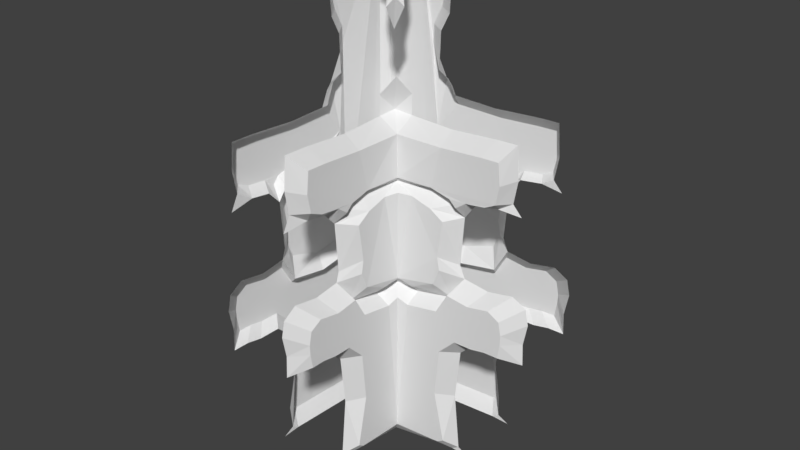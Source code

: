 # Source: CurvaBaixo.blend  (saved by Blender 2.78.0; exported with 4.5.12 LTS)
import bpy
from mathutils import Matrix  # noqa: F401  (used for matrix-valued properties, if any)

bpy.ops.wm.read_factory_settings(use_empty=True)
scene = bpy.context.scene
scene.name = 'Scene'

# ---- collections
col_collection_1 = bpy.data.collections.new('Collection 1'); scene.collection.children.link(col_collection_1)

# ---- world
world_world = bpy.data.worlds.new('World'); scene.world = world_world
world_world.color = (0.05088, 0.05088, 0.05088)
world_world.use_sun_shadow = False
world_world.sun_shadow_jitter_overblur = 0.0
world_world.cycles.sampling_method = 'MANUAL'

# ---- meshes
me_cube_004 = bpy.data.meshes.new('Cube.004')
me_cube_004.from_pydata([(1.683, -0.5438, 0.3906), (1.038, -0.5458, 0.3746), (1.606, -0.7681, 0.4674), (1.65, -0.7681, 0.5852), (1.074, -0.7681, 0.6203), (1.565, -0.7681, 0.4977), (1.422, -0.7681, 0.6059), (1.495, -0.7681, 0.4284), (1.083, -0.7681, 0.4017), (1.768, -0.5583, 0.6205), (1.831, -0.5438, 0.4783), (1.39, -0.5583, 0.6444), (1.891, -0.5438, 0.5943), (1.921, -0.5438, 0.4495), (1.885, -0.5438, 0.2596), (1.899, -0.5438, -0.0007183), (2.477, -0.5438, 0.2887), (1.799, -0.5438, 0.1381), (3.021, -0.5438, 0.2964), (2.089, -0.5438, -0.01399), (2.105, -0.5438, 0.2881), (2.749, -0.5438, 0.296), (3.073, -0.5438, 0.3979), (3.005, -0.5438, 0.3472), (3.019, -0.5438, 0.434), (2.691, -0.4691, 0.7844), (2.733, -0.4691, 0.7094), (2.665, -0.4691, 0.6557), (2.818, -0.4691, 0.6318), (2.088, -0.5438, 0.6318), (2.788, -0.5438, 0.4524), (2.354, -0.5438, 0.4408), (2.465, -0.5438, 0.6392), (0.8263, -0.4691, 0.8277), (0.7088, -0.5013, 1.009), (0.7518, -0.5013, 1.149), (0.7845, -0.5013, 1.096), (0.6864, -0.5013, 1.044), (1.577, -0.4763, 0.7763), (0.828, -0.4691, 0.7806), (2.363, -0.4711, 0.7834), (1.778, -0.5438, -0.01214), (1.743, -0.7353, 0.6403), (1.408, -0.7353, 0.652), (1.851, -0.7256, 0.6238), (2.559, -0.7256, 0.7541), (2.596, -0.7256, 0.704), (2.536, -0.7256, 0.661), (2.026, -0.7256, 0.6419), (2.359, -0.7256, 0.6479), (1.574, -0.7305, 0.7476), (2.269, -0.727, 0.7534), (1.569, -0.7808, 0.3646), (1.015, -0.7823, 0.3508), (1.773, -0.7808, 0.4151), (1.645, -0.7808, 0.2648), (1.754, -0.7808, 0.02831), (2.251, -0.7808, 0.3069), (1.572, -0.7808, 0.1476), (2.719, -0.7808, 0.3135), (1.929, -0.7808, 0.3058), (2.485, -0.7808, 0.3131), (2.763, -0.7808, 0.3709), (2.757, -0.7808, 0.3475), (2.717, -0.7808, 0.4018), (2.518, -0.7808, 0.4177), (2.146, -0.7808, 0.4077), (1.65, -0.7808, 0.0185), (0.2523, 0.5795, 0.3892), (1.683, 0.5722, 0.3906), (1.038, 0.5743, 0.3746), (1.606, 0.7965, 0.4674), (1.65, 0.7965, 0.5852), (-0.1957, 0.7666, 0.3696), (-0.4107, 0.7965, 0.4068), (0.3646, 0.754, 0.683), (0.9219, 0.7965, 0.6203), (0.2214, 0.7965, 0.4142), (1.565, 0.7965, 0.4977), (-0.4107, 0.6479, 0.3808), (1.422, 0.7965, 0.6059), (1.495, 0.7965, 0.4284), (0.9308, 0.7965, 0.4017), (1.768, 0.5867, 0.6205), (1.831, 0.5722, 0.4783), (1.39, 0.5867, 0.6444), (1.891, 0.5722, 0.5943), (1.921, 0.5722, 0.4495), (0.5791, 0.7965, 0.6251), (0.8936, 0.6992, 0.6344), (1.885, 0.5722, 0.2596), (1.899, 0.5722, -0.0007183), (2.477, 0.5722, 0.2887), (1.799, 0.5722, 0.1381), (3.021, 0.5722, 0.2964), (2.089, 0.5722, -0.01399), (2.105, 0.5722, 0.2881), (2.749, 0.5722, 0.296), (3.073, 0.5722, 0.3979), (3.005, 0.5722, 0.3472), (3.019, 0.5723, 0.434), (2.691, 0.5722, 0.7852), (2.733, 0.5722, 0.7094), (2.665, 0.5722, 0.6557), (2.818, 0.5722, 0.6318), (2.088, 0.5722, 0.6318), (2.788, 0.5722, 0.4524), (2.354, 0.5722, 0.4408), (2.465, 0.5722, 0.6392), (0.689, 0.5722, 0.8154), (0.5097, 0.5722, 0.8292), (0.7088, 0.5722, 1.009), (0.7518, 0.5722, 1.149), (0.7845, 0.5722, 1.096), (0.6864, 0.5722, 1.044), (1.577, 0.5795, 0.7771), (0.828, 0.5722, 0.7814), (2.363, 0.5743, 0.7843), (0.4601, 0.5722, -0.02356), (1.778, 0.5722, -0.01214), (0.5247, 0.5722, 1.173), (0.5035, 0.7762, 1.029), (0.536, 0.7762, 1.135), (0.5607, 0.7762, 1.095), (0.4866, 0.7762, 1.056), (1.743, 0.7637, 0.6403), (1.408, 0.7637, 0.652), (1.851, 0.754, 0.6238), (0.8133, 0.7637, 0.6548), (2.559, 0.754, 0.7541), (2.596, 0.754, 0.704), (2.536, 0.754, 0.661), (2.026, 0.754, 0.6419), (2.359, 0.754, 0.6479), (0.6381, 0.754, 0.7888), (0.4795, 0.8158, 0.7998), (1.574, 0.7589, 0.7476), (0.761, 0.754, 0.7511), (2.269, 0.7554, 0.7534), (0.3394, 0.7772, 0.3633), (1.569, 0.772, 0.3646), (1.015, 0.7734, 0.3508), (1.773, 0.772, 0.4151), (1.645, 0.772, 0.2648), (1.754, 0.772, 0.02831), (2.251, 0.772, 0.3069), (1.572, 0.772, 0.1476), (2.719, 0.772, 0.3135), (1.929, 0.772, 0.3058), (2.485, 0.772, 0.3131), (2.763, 0.772, 0.3709), (2.757, 0.772, 0.3475), (2.717, 0.772, 0.4018), (2.518, 0.772, 0.4177), (2.146, 0.772, 0.4077), (0.518, 0.772, 0.008686), (1.65, 0.772, 0.0185), (0.025, 0.5646, 1.173), (-0.007123, 0.7026, 1.151), (0.2148, 0.796, 0.8794), (0.2309, 0.7861, 0.9189), (0.3885, 0.7812, 0.9614), (0.5361, 0.5609, 0.8794), (0.5522, 0.551, 0.9189), (0.7098, 0.5461, 0.9614), (0.6868, -0.6617, 0.3892), (0.5689, -1.658, 0.3906), (0.571, -1.013, 0.3746), (0.7932, -1.581, 0.4674), (0.7932, -1.625, 0.5852), (0.7932, -1.049, 0.6203), (0.856, -0.8309, 0.4142), (0.7932, -1.54, 0.4977), (0.7932, -1.397, 0.6059), (0.7932, -1.47, 0.4284), (0.7932, -1.058, 0.4017), (0.5834, -1.743, 0.6205), (0.5689, -1.84, 0.4783), (0.5834, -1.365, 0.6444), (0.5689, -1.9, 0.5943), (0.5689, -1.896, 0.4542), (0.8952, -0.87, 0.6251), (0.7516, -0.7264, 0.6416), (0.5689, -1.86, 0.2596), (0.5689, -1.874, -0.0007183), (0.5689, -2.452, 0.2887), (0.5689, -1.774, 0.1381), (0.5689, -2.996, 0.2964), (0.5689, -2.064, -0.01399), (0.5689, -2.08, 0.2881), (0.5689, -2.724, 0.296), (0.5689, -3.048, 0.3979), (0.5689, -2.979, 0.3472), (0.569, -2.994, 0.434), (0.4942, -2.742, 0.7844), (0.4942, -2.784, 0.7094), (0.4942, -2.716, 0.6557), (0.4942, -2.845, 0.6204), (0.5689, -2.104, 0.625), (0.5689, -2.763, 0.4556), (0.5689, -2.329, 0.4456), (0.5689, -2.44, 0.6315), (0.4942, -0.8012, 0.8277), (0.5264, -0.6837, 1.009), (0.5264, -0.7267, 1.149), (0.5264, -0.7594, 1.096), (0.5264, -0.6613, 1.044), (0.5014, -1.552, 0.7763), (0.4942, -0.8029, 0.7806), (0.4963, -2.338, 0.7834), (0.6528, -0.6277, -0.02356), (0.5689, -1.752, -0.01214), (0.5468, -0.5217, 1.173), (0.6264, -0.6012, 1.029), (0.6141, -0.5889, 1.135), (0.655, -0.6298, 1.095), (0.5894, -0.5642, 1.056), (0.7605, -1.718, 0.6403), (0.7605, -1.383, 0.652), (0.7508, -1.826, 0.6238), (0.8373, -0.8122, 0.6548), (0.7508, -2.569, 0.7541), (0.7508, -2.606, 0.704), (0.7508, -2.546, 0.661), (0.7508, -2.0, 0.6419), (0.7508, -2.334, 0.6479), (0.5733, -0.5482, 0.7888), (0.7556, -1.549, 0.7476), (0.8093, -0.7842, 0.7511), (0.7521, -2.244, 0.7534), (0.8479, -0.8228, 0.3633), (0.806, -1.544, 0.3646), (0.8075, -0.9897, 0.3508), (0.806, -1.748, 0.4151), (0.806, -1.62, 0.2648), (0.806, -1.729, 0.02831), (0.806, -2.226, 0.3069), (0.806, -1.546, 0.1476), (0.806, -2.693, 0.3135), (0.806, -1.904, 0.3058), (0.806, -2.46, 0.3131), (0.806, -2.738, 0.3709), (0.806, -2.732, 0.3475), (0.806, -2.692, 0.4018), (0.806, -2.493, 0.4177), (0.806, -2.121, 0.4077), (0.8003, -0.7751, 0.008686), (0.806, -1.625, 0.0185), (-0.5543, -0.2271, 0.3892), (-0.5471, -1.658, 0.3906), (-0.5491, -1.013, 0.3746), (-0.7714, -1.581, 0.4674), (-0.7714, -1.625, 0.5852), (-0.7414, 0.2209, 0.3696), (-0.7714, 0.4358, 0.4068), (-0.7289, -0.3395, 0.683), (-0.7714, -0.8967, 0.6203), (-0.7714, -0.1962, 0.4142), (-0.7714, -1.54, 0.4977), (-0.6227, 0.4358, 0.3808), (-0.7714, -1.397, 0.6059), (-0.7714, -1.47, 0.4284), (-0.7533, 0.6546, 0.422), (-0.7714, -0.9057, 0.4017), (-0.5616, -1.743, 0.6205), (-0.5471, -1.84, 0.4783), (-0.5616, -1.365, 0.6444), (-0.5471, -1.9, 0.5943), (-0.5471, -1.896, 0.4542), (-0.7714, -0.5539, 0.6251), (-0.674, -0.8685, 0.6344), (-0.5471, -1.86, 0.2596), (-0.5471, -1.874, -0.0007183), (-0.5471, -2.452, 0.2887), (-0.5471, -1.774, 0.1381), (-0.5471, -2.996, 0.2964), (-0.5471, -2.064, -0.01399), (-0.5471, -2.08, 0.2881), (-0.5471, -2.724, 0.296), (-0.5471, -3.048, 0.3979), (-0.5471, -2.979, 0.3472), (-0.5471, -2.994, 0.434), (-0.5471, -2.742, 0.772), (-0.5471, -2.784, 0.7094), (-0.5471, -2.716, 0.6557), (-0.5471, -2.845, 0.6204), (-0.5471, -2.104, 0.625), (-0.5471, -2.763, 0.4556), (-0.5471, -2.329, 0.4456), (-0.5471, -2.44, 0.6315), (-0.5471, -0.6639, 0.8154), (-0.5471, -0.4846, 0.8292), (-0.5471, -0.6837, 1.009), (-0.5471, -0.7267, 1.149), (-0.5471, -0.7594, 1.096), (-0.5471, -0.6613, 1.044), (-0.5543, -1.552, 0.7639), (-0.5471, -0.8029, 0.7682), (-0.5491, -2.338, 0.7711), (-0.5471, -0.4349, -0.02356), (-0.5471, -1.752, -0.01214), (-0.5471, -0.4995, 1.173), (-0.6615, 0.6867, -0.01537), (-0.6119, 0.6555, 0.3888), (-0.7511, -0.4784, 1.029), (-0.7511, -0.5108, 1.135), (-0.7511, -0.5356, 1.095), (-0.7511, -0.4614, 1.056), (-0.7386, -1.718, 0.6403), (-0.7386, -1.383, 0.652), (-0.7289, -1.826, 0.6238), (-0.7386, -0.7882, 0.6548), (-0.7289, -2.569, 0.7541), (-0.7289, -2.606, 0.704), (-0.7289, -2.546, 0.661), (-0.7289, -2.0, 0.6419), (-0.7289, -2.334, 0.6479), (-0.7289, -0.6129, 0.7888), (-0.7907, -0.4543, 0.7998), (-0.7337, -1.549, 0.7476), (-0.7289, -0.7358, 0.7511), (-0.7303, -2.244, 0.7534), (-0.597, 0.7761, 0.01659), (-0.752, -0.3143, 0.3633), (-0.7468, -1.544, 0.3646), (-0.7483, -0.9897, 0.3508), (-0.7468, -1.748, 0.4151), (-0.7468, -1.62, 0.2648), (-0.7468, -1.729, 0.02831), (-0.7468, -2.226, 0.3069), (-0.7468, -1.546, 0.1476), (-0.7468, -2.693, 0.3135), (-0.7468, -1.904, 0.3058), (-0.7468, -2.46, 0.3131), (-0.7468, -2.738, 0.3709), (-0.7468, -2.732, 0.3475), (-0.7468, -2.692, 0.4018), (-0.7468, -2.493, 0.4177), (-0.7468, -2.121, 0.4077), (-0.7468, -0.4928, 0.008686), (-0.7468, -1.625, 0.0185), (-0.5395, 0.000152, 1.173), (-0.6774, 0.03227, 1.151), (0.7088, -0.6837, 0.8692), (0.4884, -0.4633, 0.9547), (-0.531, 0.5561, 1.173), (-0.7709, -0.1897, 0.8794), (-0.761, -0.2058, 0.9189), (-0.756, -0.3634, 0.9614), (-0.5358, -0.5109, 0.8794), (-0.5259, -0.527, 0.9189), (-0.5209, -0.6847, 0.9614), (-0.6365, 0.7784, 0.422), (-0.5255, 0.6675, 1.146), (-0.6423, 0.5437, 1.146), (-0.7309, 0.6088, 0.3593), (-0.751, 0.6289, 0.01659), (-0.5769, 0.756, 0.3593), (-0.6615, 0.6867, -0.01537)], [], [(11, 4, 6, 9), (10, 12, 3, 5), (13, 10, 5, 2), (12, 9, 6, 3), (1, 8, 171, 165), (182, 181, 4, 11), (0, 13, 2, 7), (0, 7, 8, 1), (15, 41, 19), (28, 27, 32), (36, 35, 214, 215), (212, 214, 35), (37, 36, 215, 216), (34, 37, 216, 213), (25, 45, 46, 26), (33, 226, 228, 39), (26, 46, 47, 27), (38, 50, 51, 40), (9, 12, 44, 42), (32, 49, 48, 29), (40, 51, 45, 25), (11, 9, 42, 43), (182, 11, 43, 220), (32, 27, 47, 49), (39, 228, 50, 38), (12, 29, 48, 44), (21, 18, 59, 61), (14, 20, 60, 55), (16, 21, 61, 57), (23, 22, 62, 63), (0, 1, 53, 52), (24, 64, 62, 22), (41, 15, 56, 67), (1, 165, 230, 53), (18, 23, 63, 59), (210, 41, 67, 246), (31, 13, 54, 66), (13, 0, 52, 54), (17, 58, 56, 15), (20, 16, 57, 60), (24, 30, 65, 64), (14, 55, 58, 17), (30, 31, 66, 65), (85, 83, 80, 76), (84, 78, 72, 86), (87, 71, 78, 84), (86, 72, 80, 83), (70, 68, 77, 82), (89, 85, 76, 88), (69, 81, 71, 87), (69, 70, 82, 81), (91, 95, 119), (104, 108, 103), (113, 123, 122, 112), (114, 124, 123, 113), (111, 121, 124, 114), (101, 102, 130, 129), (109, 116, 137, 134), (109, 134, 135, 110), (102, 103, 131, 130), (115, 117, 138, 136), (83, 125, 127, 86), (108, 105, 132, 133), (117, 101, 129, 138), (85, 126, 125, 83), (89, 128, 126, 85), (108, 133, 131, 103), (116, 115, 136, 137), (86, 127, 132, 105), (97, 149, 147, 94), (90, 143, 148, 96), (92, 145, 149, 97), (99, 151, 150, 98), (69, 140, 141, 70), (100, 98, 150, 152), (119, 156, 144, 91), (70, 141, 139, 68), (94, 147, 151, 99), (79, 68, 139, 73), (118, 155, 156, 119), (107, 154, 142, 87), (87, 142, 140, 69), (93, 91, 144, 146), (345, 353, 354), (96, 148, 145, 92), (100, 152, 153, 106), (74, 77, 68, 79), (90, 93, 146, 143), (106, 153, 154, 107), (120, 212, 35, 112), (42, 44, 48, 49, 47, 46, 45, 51, 50, 228, 220, 43), (33, 343, 226), (5, 3, 6, 4, 181, 171, 8, 7, 2), (52, 53, 230, 246, 67, 56, 58, 55, 60, 57, 61, 59, 63, 62, 64, 65, 66, 54), (213, 344, 34), (322, 155, 118, 302), (157, 120, 122, 158), (112, 122, 120), (161, 121, 111, 164), (159, 160, 163, 162), (160, 161, 164, 163), (135, 159, 162, 110), (128, 89, 75), (89, 88, 75), (178, 176, 173, 170), (177, 172, 169, 179), (180, 168, 172, 177), (179, 169, 173, 176), (167, 165, 171, 175), (182, 178, 170, 181), (166, 174, 168, 180), (166, 167, 175, 174), (184, 188, 211), (197, 201, 196), (205, 215, 214, 204), (212, 204, 214), (206, 216, 215, 205), (203, 213, 216, 206), (194, 195, 222, 221), (202, 208, 228, 226), (195, 196, 223, 222), (207, 209, 229, 227), (176, 217, 219, 179), (201, 198, 224, 225), (209, 194, 221, 229), (178, 218, 217, 176), (182, 220, 218, 178), (201, 225, 223, 196), (208, 207, 227, 228), (179, 219, 224, 198), (190, 240, 238, 187), (183, 234, 239, 189), (185, 236, 240, 190), (192, 242, 241, 191), (166, 231, 232, 167), (193, 191, 241, 243), (211, 247, 235, 184), (167, 232, 230, 165), (187, 238, 242, 192), (210, 246, 247, 211), (200, 245, 233, 180), (180, 233, 231, 166), (186, 184, 235, 237), (189, 239, 236, 185), (193, 243, 244, 199), (183, 186, 237, 234), (199, 244, 245, 200), (266, 256, 260, 264), (265, 267, 252, 258), (268, 265, 258, 251), (267, 264, 260, 252), (250, 263, 257, 248), (270, 269, 256, 266), (249, 268, 251, 261), (249, 261, 263, 250), (272, 300, 276), (285, 284, 289), (294, 293, 305, 306), (295, 294, 306, 307), (292, 295, 307, 304), (282, 312, 313, 283), (290, 317, 320, 297), (290, 291, 318, 317), (283, 313, 314, 284), (296, 319, 321, 298), (264, 267, 310, 308), (289, 316, 315, 286), (298, 321, 312, 282), (266, 264, 308, 309), (270, 266, 309, 311), (289, 284, 314, 316), (297, 320, 319, 296), (267, 286, 315, 310), (278, 275, 331, 333), (271, 277, 332, 327), (273, 278, 333, 329), (280, 279, 334, 335), (249, 250, 325, 324), (281, 336, 334, 279), (300, 272, 328, 340), (250, 248, 323, 325), (275, 280, 335, 331), (259, 253, 323, 248), (299, 300, 340, 339), (288, 268, 326, 338), (268, 249, 324, 326), (274, 330, 328, 272), (354, 353, 352, 262), (277, 273, 329, 332), (281, 287, 337, 336), (254, 259, 248, 257), (271, 327, 330, 274), (287, 288, 338, 337), (301, 293, 204, 212), (217, 218, 220, 228, 227, 229, 221, 222, 223, 225, 224, 219), (202, 226, 343), (172, 168, 174, 175, 171, 181, 170, 173, 169), (231, 233, 245, 244, 243, 241, 242, 238, 240, 236, 239, 234, 237, 235, 247, 246, 230, 232), (213, 203, 344), (345, 341, 301, 212, 120, 157), (322, 302, 358, 356), (356, 358, 299, 339), (341, 342, 305, 301), (293, 301, 305), (348, 351, 292, 304), (346, 349, 350, 347), (347, 350, 351, 348), (318, 291, 349, 346), (311, 255, 270), (270, 255, 269), (352, 303, 262), (354, 342, 341, 345), (157, 158, 353, 345), (254, 262, 303, 259), (352, 74, 79, 303), (262, 254, 257, 263, 261, 251, 258, 252, 260, 256, 269, 255, 311, 309, 308, 310, 315, 316, 314, 313, 312, 321, 319, 320, 317, 318, 346, 347, 348, 304, 307, 306, 305, 342, 354), (78, 71, 81, 82, 77, 74, 352, 353, 158, 122, 123, 124, 121, 161, 160, 159, 135, 134, 137, 136, 138, 129, 130, 131, 133, 132, 127, 125, 126, 128, 75, 88, 76, 80, 72), (322, 356, 355, 357), (355, 303, 357), (259, 303, 355), (253, 259, 355), (303, 79, 357), (73, 357, 79), (324, 325, 323, 253, 355, 356, 339, 340, 328, 330, 327, 332, 329, 333, 331, 335, 334, 336, 337, 338, 326), (357, 73, 139, 141, 140, 142, 154, 153, 152, 150, 151, 147, 149, 145, 148, 143, 146, 144, 156, 155, 322)])
_uv = me_cube_004.uv_layers.new(name='UVMap')
_uv.uv.foreach_set('vector', [0.846, 0.4286, 0.8181, 0.4136, 0.8489, 0.4047, 0.8796, 0.4138, 0.8852, 0.3255, 0.8905, 0.3975, 0.8691, 0.3919, 0.8616, 0.3375, 0.8932, 0.3076, 0.8852, 0.3255, 0.8616, 0.3375, 0.8653, 0.3187, 0.8905, 0.3975, 0.8796, 0.4138, 0.8489, 0.4047, 0.8691, 0.3919, 0.8149, 0.2611, 0.8189, 0.2779, 0.7987, 0.2857, 0.7837, 0.2701, 0.7894, 0.4269, 0.8022, 0.4166, 0.8181, 0.4136, 0.846, 0.4286, 0.8721, 0.2711, 0.8932, 0.3076, 0.8653, 0.3187, 0.8554, 0.2945, 0.8721, 0.2711, 0.8554, 0.2945, 0.8189, 0.2779, 0.8149, 0.2611, 0.8912, 0.02806, 0.8805, 0.02097, 0.908, 0.01982, 0.9727, 0.4208, 0.9592, 0.4356, 0.9414, 0.4254, 0.3998, 0.9427, 0.3974, 0.97, 0.3871, 0.9629, 0.3902, 0.9422, 0.3821, 0.9824, 0.3871, 0.9629, 0.3974, 0.97, 0.3925, 0.9153, 0.3998, 0.9427, 0.3902, 0.9422, 0.3853, 0.9216, 0.3942, 0.8971, 0.3925, 0.9153, 0.3853, 0.9216, 0.388, 0.9078, 0.9615, 0.5155, 0.9498, 0.4968, 0.9531, 0.4657, 0.9652, 0.469, 0.7961, 0.5425, 0.7736, 0.5183, 0.7946, 0.4949, 0.7962, 0.5132, 0.9652, 0.469, 0.9531, 0.4657, 0.9477, 0.439, 0.9592, 0.4356, 0.8627, 0.5105, 0.8624, 0.4927, 0.924, 0.4963, 0.9324, 0.515, 0.8796, 0.4138, 0.8905, 0.3975, 0.887, 0.4158, 0.8774, 0.4261, 0.9414, 0.4254, 0.932, 0.4308, 0.9025, 0.4271, 0.908, 0.4208, 0.9324, 0.515, 0.924, 0.4963, 0.9498, 0.4968, 0.9615, 0.5155, 0.846, 0.4286, 0.8796, 0.4138, 0.8774, 0.4261, 0.8477, 0.4333, 0.7894, 0.4269, 0.846, 0.4286, 0.8477, 0.4333, 0.797, 0.4351, 0.9414, 0.4254, 0.9592, 0.4356, 0.9477, 0.439, 0.932, 0.4308, 0.7962, 0.5132, 0.7946, 0.4949, 0.8624, 0.4927, 0.8627, 0.5105, 0.8905, 0.3975, 0.908, 0.4208, 0.9025, 0.4271, 0.887, 0.4158, 0.9666, 0.2123, 0.9908, 0.2125, 0.9639, 0.2232, 0.9432, 0.2229, 0.89, 0.1897, 0.9095, 0.2074, 0.8939, 0.2184, 0.8687, 0.1929, 0.9425, 0.2078, 0.9666, 0.2123, 0.9432, 0.2229, 0.9224, 0.2191, 0.9893, 0.2441, 0.9954, 0.2756, 0.9679, 0.2588, 0.9673, 0.2443, 0.8721, 0.2711, 0.8149, 0.2611, 0.8128, 0.2463, 0.8619, 0.2549, 0.9906, 0.298, 0.9638, 0.278, 0.9679, 0.2588, 0.9954, 0.2756, 0.8805, 0.02097, 0.8912, 0.02806, 0.8784, 0.04609, 0.8691, 0.04, 0.8149, 0.2611, 0.7837, 0.2701, 0.798, 0.2541, 0.8128, 0.2463, 0.9908, 0.2125, 0.9893, 0.2441, 0.9673, 0.2443, 0.9639, 0.2232, 0.7807, 0.01388, 0.8805, 0.02097, 0.8691, 0.04, 0.7938, 0.0339, 0.9316, 0.3022, 0.8932, 0.3076, 0.8801, 0.2863, 0.9131, 0.2816, 0.8932, 0.3076, 0.8721, 0.2711, 0.8619, 0.2549, 0.8801, 0.2863, 0.8824, 0.1142, 0.8622, 0.1201, 0.8784, 0.04609, 0.8912, 0.02806, 0.9095, 0.2074, 0.9425, 0.2078, 0.9224, 0.2191, 0.8939, 0.2184, 0.9906, 0.298, 0.9701, 0.3094, 0.9461, 0.2879, 0.9638, 0.278, 0.89, 0.1897, 0.8687, 0.1929, 0.8622, 0.1201, 0.8824, 0.1142, 0.9701, 0.3094, 0.9316, 0.3022, 0.9131, 0.2816, 0.9461, 0.2879, 0.4448, 0.7072, 0.473, 0.6948, 0.4473, 0.6871, 0.41, 0.6946, 0.4777, 0.6207, 0.4579, 0.6308, 0.4642, 0.6764, 0.4822, 0.6811, 0.4844, 0.6057, 0.461, 0.615, 0.4579, 0.6308, 0.4777, 0.6207, 0.4822, 0.6811, 0.4642, 0.6764, 0.4473, 0.6871, 0.473, 0.6948, 0.4187, 0.5666, 0.3602, 0.5742, 0.3579, 0.5873, 0.4107, 0.5808, 0.4079, 0.702, 0.4448, 0.7072, 0.41, 0.6946, 0.3845, 0.6972, 0.4667, 0.575, 0.4527, 0.5947, 0.461, 0.615, 0.4844, 0.6057, 0.4667, 0.575, 0.4187, 0.5666, 0.4107, 0.5808, 0.4527, 0.5947, 0.4828, 0.3711, 0.4969, 0.3642, 0.4737, 0.3652, 0.5511, 0.7006, 0.5249, 0.7045, 0.5397, 0.7131, 0.3998, 0.9427, 0.3832, 0.9422, 0.3813, 0.9629, 0.3974, 0.97, 0.3925, 0.9153, 0.3776, 0.9216, 0.3832, 0.9422, 0.3998, 0.9427, 0.3942, 0.8971, 0.3789, 0.9078, 0.3776, 0.9216, 0.3925, 0.9153, 0.5417, 0.7806, 0.5448, 0.7411, 0.5346, 0.7383, 0.5319, 0.7644, 0.3927, 0.7963, 0.403, 0.7786, 0.3981, 0.7628, 0.3889, 0.7825, 0.3927, 0.7963, 0.3889, 0.7825, 0.3771, 0.7882, 0.3794, 0.8035, 0.5448, 0.7411, 0.5397, 0.7131, 0.5301, 0.7159, 0.5346, 0.7383, 0.4588, 0.7763, 0.5173, 0.7801, 0.5103, 0.764, 0.4586, 0.761, 0.473, 0.6948, 0.4711, 0.7051, 0.4792, 0.6965, 0.4822, 0.6811, 0.5249, 0.7045, 0.4968, 0.7006, 0.4922, 0.7059, 0.517, 0.709, 0.5173, 0.7801, 0.5417, 0.7806, 0.5319, 0.7644, 0.5103, 0.764, 0.4448, 0.7072, 0.4462, 0.7112, 0.4711, 0.7051, 0.473, 0.6948, 0.4079, 0.702, 0.402, 0.7126, 0.4462, 0.7112, 0.4448, 0.7072, 0.5249, 0.7045, 0.517, 0.709, 0.5301, 0.7159, 0.5397, 0.7131, 0.403, 0.7786, 0.4588, 0.7763, 0.4586, 0.761, 0.3981, 0.7628, 0.4822, 0.6811, 0.4792, 0.6965, 0.4922, 0.7059, 0.4968, 0.7006, 0.546, 0.5257, 0.5263, 0.5346, 0.5437, 0.5348, 0.5663, 0.5259, 0.4817, 0.5068, 0.4638, 0.5094, 0.485, 0.5308, 0.4981, 0.5216, 0.5258, 0.5219, 0.5089, 0.5314, 0.5263, 0.5346, 0.546, 0.5257, 0.565, 0.5524, 0.5466, 0.5526, 0.5471, 0.5647, 0.5701, 0.5788, 0.4667, 0.575, 0.4582, 0.5615, 0.417, 0.5542, 0.4187, 0.5666, 0.5661, 0.5976, 0.5701, 0.5788, 0.5471, 0.5647, 0.5436, 0.5808, 0.4737, 0.3652, 0.4642, 0.3811, 0.472, 0.3863, 0.4828, 0.3711, 0.4187, 0.5666, 0.417, 0.5542, 0.3667, 0.5608, 0.3602, 0.5742, 0.5663, 0.5259, 0.5437, 0.5348, 0.5466, 0.5526, 0.565, 0.5524, 0.3109, 0.5699, 0.3602, 0.5742, 0.3667, 0.5608, 0.3269, 0.564, 0.3757, 0.3592, 0.38, 0.376, 0.4642, 0.3811, 0.4737, 0.3652, 0.5166, 0.6011, 0.5011, 0.5839, 0.4734, 0.5878, 0.4844, 0.6057, 0.4844, 0.6057, 0.4734, 0.5878, 0.4582, 0.5615, 0.4667, 0.575, 0.4753, 0.4434, 0.4828, 0.3711, 0.472, 0.3863, 0.4584, 0.4484, 0.2898, 0.9811, 0.3023, 0.9687, 0.2852, 0.9674, 0.4981, 0.5216, 0.485, 0.5308, 0.5089, 0.5314, 0.5258, 0.5219, 0.5661, 0.5976, 0.5436, 0.5808, 0.5288, 0.5891, 0.5489, 0.6072, 0.3109, 0.5834, 0.3579, 0.5873, 0.3602, 0.5742, 0.3109, 0.5699, 0.4817, 0.5068, 0.4753, 0.4434, 0.4584, 0.4484, 0.4638, 0.5094, 0.5489, 0.6072, 0.5288, 0.5891, 0.5011, 0.5839, 0.5166, 0.6011, 0.3805, 0.9824, 0.3821, 0.9824, 0.3974, 0.97, 0.3974, 0.97, 0.8774, 0.4261, 0.887, 0.4158, 0.9025, 0.4271, 0.932, 0.4308, 0.9477, 0.439, 0.9531, 0.4657, 0.9498, 0.4968, 0.924, 0.4963, 0.8624, 0.4927, 0.7946, 0.4949, 0.797, 0.4351, 0.8477, 0.4333, 0.7961, 0.5425, 0.7857, 0.5682, 0.7736, 0.5183, 0.8616, 0.3375, 0.8691, 0.3919, 0.8489, 0.4047, 0.8181, 0.4136, 0.8022, 0.4166, 0.7987, 0.2857, 0.8189, 0.2779, 0.8554, 0.2945, 0.8653, 0.3187, 0.8619, 0.2549, 0.8128, 0.2463, 0.798, 0.2541, 0.7938, 0.0339, 0.8691, 0.04, 0.8784, 0.04609, 0.8622, 0.1201, 0.8687, 0.1929, 0.8939, 0.2184, 0.9224, 0.2191, 0.9432, 0.2229, 0.9639, 0.2232, 0.9673, 0.2443, 0.9679, 0.2588, 0.9638, 0.278, 0.9461, 0.2879, 0.9131, 0.2816, 0.8801, 0.2863, 0.388, 0.9078, 0.3778, 0.8689, 0.3942, 0.8971, 0.297, 0.3802, 0.38, 0.376, 0.3757, 0.3592, 0.2898, 0.3646, 0.3433, 0.9824, 0.3805, 0.9824, 0.3813, 0.9629, 0.3409, 0.9711, 0.3974, 0.97, 0.3813, 0.9629, 0.3805, 0.9824, 0.3703, 0.8724, 0.3789, 0.9078, 0.3942, 0.8971, 0.3942, 0.8724, 0.3574, 0.8297, 0.3586, 0.8502, 0.3825, 0.8502, 0.3813, 0.8297, 0.3586, 0.8502, 0.3703, 0.8724, 0.3942, 0.8724, 0.3825, 0.8502, 0.3771, 0.7882, 0.3574, 0.8297, 0.3813, 0.8297, 0.3794, 0.8035, 0.402, 0.7126, 0.4079, 0.702, 0.3686, 0.7273, 0.4079, 0.702, 0.3845, 0.6972, 0.3686, 0.7273, 0.7004, 0.4279, 0.6673, 0.4133, 0.6976, 0.4043, 0.728, 0.4132, 0.6588, 0.3262, 0.685, 0.3381, 0.6776, 0.3917, 0.6536, 0.3973, 0.6539, 0.3114, 0.6814, 0.3195, 0.685, 0.3381, 0.6588, 0.3262, 0.6536, 0.3973, 0.6776, 0.3917, 0.6976, 0.4043, 0.6673, 0.4133, 0.7311, 0.2626, 0.7619, 0.2716, 0.7471, 0.2869, 0.7272, 0.2793, 0.7562, 0.4262, 0.7004, 0.4279, 0.728, 0.4132, 0.7437, 0.4161, 0.6747, 0.2725, 0.6912, 0.2957, 0.6814, 0.3195, 0.6539, 0.3114, 0.6747, 0.2725, 0.7311, 0.2626, 0.7272, 0.2793, 0.6912, 0.2957, 0.6558, 0.03274, 0.6392, 0.02461, 0.6665, 0.02575, 0.5708, 0.4132, 0.6063, 0.42, 0.5821, 0.4349, 0.1806, 0.9404, 0.1901, 0.94, 0.1932, 0.9605, 0.183, 0.9675, 0.1981, 0.9798, 0.183, 0.9675, 0.1932, 0.9605, 0.1878, 0.9133, 0.195, 0.9195, 0.1901, 0.94, 0.1806, 0.9404, 0.1862, 0.8953, 0.1923, 0.9059, 0.195, 0.9195, 0.1878, 0.9133, 0.5799, 0.5137, 0.5762, 0.4678, 0.5917, 0.4645, 0.595, 0.4952, 0.7497, 0.5403, 0.7496, 0.5114, 0.7512, 0.4933, 0.7718, 0.5164, 0.5762, 0.4678, 0.5821, 0.4349, 0.597, 0.4381, 0.5917, 0.4645, 0.684, 0.5087, 0.6152, 0.5131, 0.6234, 0.4947, 0.6843, 0.4912, 0.6673, 0.4133, 0.6695, 0.4254, 0.66, 0.4153, 0.6536, 0.3973, 0.6063, 0.42, 0.6357, 0.4161, 0.6447, 0.4264, 0.6156, 0.4301, 0.6152, 0.5131, 0.5799, 0.5137, 0.595, 0.4952, 0.6234, 0.4947, 0.7004, 0.4279, 0.6988, 0.4326, 0.6695, 0.4254, 0.6673, 0.4133, 0.7562, 0.4262, 0.7487, 0.4343, 0.6988, 0.4326, 0.7004, 0.4279, 0.6063, 0.42, 0.6156, 0.4301, 0.597, 0.4381, 0.5821, 0.4349, 0.7496, 0.5114, 0.684, 0.5087, 0.6843, 0.4912, 0.7512, 0.4933, 0.6536, 0.3973, 0.66, 0.4153, 0.6447, 0.4264, 0.6357, 0.4161, 0.5814, 0.2145, 0.6046, 0.225, 0.5841, 0.2252, 0.5576, 0.2147, 0.6571, 0.1922, 0.6781, 0.1954, 0.6532, 0.2205, 0.6378, 0.2097, 0.6053, 0.2101, 0.625, 0.2212, 0.6046, 0.225, 0.5814, 0.2145, 0.5591, 0.2459, 0.5808, 0.2461, 0.5802, 0.2604, 0.5531, 0.277, 0.6747, 0.2725, 0.6847, 0.2565, 0.7332, 0.2481, 0.7311, 0.2626, 0.5578, 0.299, 0.5531, 0.277, 0.5802, 0.2604, 0.5842, 0.2793, 0.6665, 0.02575, 0.6776, 0.04451, 0.6685, 0.05052, 0.6558, 0.03274, 0.7311, 0.2626, 0.7332, 0.2481, 0.7478, 0.2558, 0.7619, 0.2716, 0.5576, 0.2147, 0.5841, 0.2252, 0.5808, 0.2461, 0.5591, 0.2459, 0.7649, 0.01875, 0.752, 0.0385, 0.6776, 0.04451, 0.6665, 0.02575, 0.616, 0.3061, 0.6342, 0.2829, 0.6668, 0.2875, 0.6539, 0.3114, 0.6539, 0.3114, 0.6668, 0.2875, 0.6847, 0.2565, 0.6747, 0.2725, 0.6646, 0.1178, 0.6558, 0.03274, 0.6685, 0.05052, 0.6845, 0.1236, 0.6378, 0.2097, 0.6532, 0.2205, 0.625, 0.2212, 0.6053, 0.2101, 0.5578, 0.299, 0.5842, 0.2793, 0.6016, 0.2891, 0.578, 0.3123, 0.6571, 0.1922, 0.6646, 0.1178, 0.6845, 0.1236, 0.6781, 0.1954, 0.578, 0.3123, 0.6016, 0.2891, 0.6342, 0.2829, 0.616, 0.3061, 0.1359, 0.7068, 0.1704, 0.6944, 0.1335, 0.6869, 0.1079, 0.6945, 0.1008, 0.621, 0.09636, 0.6809, 0.1167, 0.6763, 0.1229, 0.631, 0.09666, 0.6085, 0.1008, 0.621, 0.1229, 0.631, 0.1199, 0.6153, 0.09636, 0.6809, 0.1079, 0.6945, 0.1335, 0.6869, 0.1167, 0.6763, 0.1618, 0.5673, 0.1698, 0.5814, 0.2222, 0.5878, 0.2199, 0.5749, 0.1725, 0.7016, 0.1957, 0.6968, 0.1704, 0.6944, 0.1359, 0.7068, 0.1142, 0.5757, 0.09666, 0.6085, 0.1199, 0.6153, 0.1281, 0.5952, 0.1142, 0.5757, 0.1281, 0.5952, 0.1698, 0.5814, 0.1618, 0.5673, 0.09828, 0.3734, 0.1072, 0.3675, 0.08427, 0.3665, 0.02654, 0.6944, 0.03611, 0.7127, 0.0565, 0.7002, 0.1806, 0.9404, 0.183, 0.9675, 0.1989, 0.9605, 0.1971, 0.94, 0.1878, 0.9133, 0.1806, 0.9404, 0.1971, 0.94, 0.2026, 0.9195, 0.1862, 0.8953, 0.1878, 0.9133, 0.2026, 0.9195, 0.2013, 0.9059, 0.03417, 0.7728, 0.04695, 0.7635, 0.04419, 0.7377, 0.03106, 0.7404, 0.1876, 0.7952, 0.1914, 0.7815, 0.1823, 0.762, 0.1774, 0.7708, 0.1876, 0.7952, 0.2009, 0.8023, 0.2031, 0.7872, 0.1914, 0.7815, 0.03106, 0.7404, 0.04419, 0.7377, 0.04866, 0.7154, 0.03611, 0.7127, 0.122, 0.7686, 0.1223, 0.7602, 0.07095, 0.7632, 0.06399, 0.7723, 0.1079, 0.6945, 0.09636, 0.6809, 0.1018, 0.6962, 0.1098, 0.7047, 0.0565, 0.7002, 0.06433, 0.7086, 0.08893, 0.7055, 0.08131, 0.6968, 0.06399, 0.7723, 0.07095, 0.7632, 0.04695, 0.7635, 0.03417, 0.7728, 0.1359, 0.7068, 0.1079, 0.6945, 0.1098, 0.7047, 0.1345, 0.7107, 0.1725, 0.7016, 0.1359, 0.7068, 0.1345, 0.7107, 0.1784, 0.7122, 0.0565, 0.7002, 0.03611, 0.7127, 0.04866, 0.7154, 0.06433, 0.7086, 0.1774, 0.7708, 0.1823, 0.762, 0.1223, 0.7602, 0.122, 0.7686, 0.09636, 0.6809, 0.08131, 0.6968, 0.08893, 0.7055, 0.1018, 0.6962, 0.03551, 0.5267, 0.01542, 0.5269, 0.03776, 0.5358, 0.05502, 0.5356, 0.09933, 0.5079, 0.08304, 0.5226, 0.09608, 0.5318, 0.117, 0.5106, 0.05561, 0.523, 0.03551, 0.5267, 0.05502, 0.5356, 0.07229, 0.5324, 0.01664, 0.5532, 0.01157, 0.5794, 0.03445, 0.5654, 0.03494, 0.5534, 0.1142, 0.5757, 0.1618, 0.5673, 0.1636, 0.555, 0.1227, 0.5622, 0.01556, 0.5981, 0.03788, 0.5814, 0.03445, 0.5654, 0.01157, 0.5794, 0.1072, 0.3675, 0.09828, 0.3734, 0.109, 0.3884, 0.1167, 0.3833, 0.1618, 0.5673, 0.2199, 0.5749, 0.2134, 0.5615, 0.1636, 0.555, 0.01542, 0.5269, 0.01664, 0.5532, 0.03494, 0.5534, 0.03776, 0.5358, 0.2688, 0.5706, 0.253, 0.5648, 0.2134, 0.5615, 0.2199, 0.5749, 0.2045, 0.3616, 0.1072, 0.3675, 0.1167, 0.3833, 0.2003, 0.3782, 0.06465, 0.604, 0.09666, 0.6085, 0.1076, 0.5883, 0.08006, 0.5845, 0.09666, 0.6085, 0.1142, 0.5757, 0.1227, 0.5622, 0.1076, 0.5883, 0.1056, 0.4451, 0.1225, 0.45, 0.109, 0.3884, 0.09828, 0.3734, 0.2852, 0.9674, 0.3023, 0.9687, 0.2941, 0.5914, 0.2852, 0.5916, 0.08304, 0.5226, 0.05561, 0.523, 0.07229, 0.5324, 0.09608, 0.5318, 0.01556, 0.5981, 0.03265, 0.6092, 0.05256, 0.5896, 0.03788, 0.5814, 0.2688, 0.584, 0.2688, 0.5706, 0.2199, 0.5749, 0.2222, 0.5878, 0.09933, 0.5079, 0.117, 0.5106, 0.1225, 0.45, 0.1056, 0.4451, 0.03265, 0.6092, 0.06465, 0.604, 0.08006, 0.5845, 0.05256, 0.5896, 0.1998, 0.9798, 0.183, 0.9675, 0.183, 0.9675, 0.1981, 0.9798, 0.6695, 0.4254, 0.6988, 0.4326, 0.7487, 0.4343, 0.7512, 0.4933, 0.6843, 0.4912, 0.6234, 0.4947, 0.595, 0.4952, 0.5917, 0.4645, 0.597, 0.4381, 0.6156, 0.4301, 0.6447, 0.4264, 0.66, 0.4153, 0.7497, 0.5403, 0.7718, 0.5164, 0.76, 0.5656, 0.685, 0.3381, 0.6814, 0.3195, 0.6912, 0.2957, 0.7272, 0.2793, 0.7471, 0.2869, 0.7437, 0.4161, 0.728, 0.4132, 0.6976, 0.4043, 0.6776, 0.3917, 0.6847, 0.2565, 0.6668, 0.2875, 0.6342, 0.2829, 0.6016, 0.2891, 0.5842, 0.2793, 0.5802, 0.2604, 0.5808, 0.2461, 0.5841, 0.2252, 0.6046, 0.225, 0.625, 0.2212, 0.6532, 0.2205, 0.6781, 0.1954, 0.6845, 0.1236, 0.6685, 0.05052, 0.6776, 0.04451, 0.752, 0.0385, 0.7478, 0.2558, 0.7332, 0.2481, 0.1923, 0.9059, 0.1862, 0.8953, 0.2024, 0.8672, 0.2898, 0.9811, 0.2367, 0.9798, 0.1998, 0.9798, 0.1981, 0.9798, 0.2898, 0.9811, 0.2898, 0.9811, 0.297, 0.3802, 0.2898, 0.3646, 0.2898, 0.3646, 0.2843, 0.3812, 0.2843, 0.3812, 0.2898, 0.3646, 0.2045, 0.3616, 0.2003, 0.3782, 0.2367, 0.9798, 0.239, 0.9687, 0.1989, 0.9605, 0.1998, 0.9798, 0.183, 0.9675, 0.1998, 0.9798, 0.1989, 0.9605, 0.2098, 0.8707, 0.1861, 0.8707, 0.1862, 0.8953, 0.2013, 0.9059, 0.2226, 0.8283, 0.1989, 0.8283, 0.1977, 0.8487, 0.2215, 0.8487, 0.2215, 0.8487, 0.1977, 0.8487, 0.1861, 0.8707, 0.2098, 0.8707, 0.2031, 0.7872, 0.2009, 0.8023, 0.1989, 0.8283, 0.2226, 0.8283, 0.1784, 0.7122, 0.2116, 0.7268, 0.1725, 0.7016, 0.1725, 0.7016, 0.2116, 0.7268, 0.1957, 0.6968, 0.2941, 0.5914, 0.2905, 0.5744, 0.2852, 0.5916, 0.2852, 0.9674, 0.239, 0.9687, 0.2367, 0.9798, 0.2898, 0.9811, 0.3433, 0.9824, 0.3409, 0.9711, 0.3023, 0.9687, 0.2898, 0.9811, 0.2688, 0.584, 0.2852, 0.5916, 0.2905, 0.5744, 0.2688, 0.5706, 0.2941, 0.5914, 0.3109, 0.5834, 0.3109, 0.5699, 0.2905, 0.5744, 0.2852, 0.5916, 0.2688, 0.584, 0.2222, 0.5878, 0.1698, 0.5814, 0.1281, 0.5952, 0.1199, 0.6153, 0.1229, 0.631, 0.1167, 0.6763, 0.1335, 0.6869, 0.1704, 0.6944, 0.1957, 0.6968, 0.2116, 0.7268, 0.1784, 0.7122, 0.1345, 0.7107, 0.1098, 0.7047, 0.1018, 0.6962, 0.08893, 0.7055, 0.06433, 0.7086, 0.04866, 0.7154, 0.04419, 0.7377, 0.04695, 0.7635, 0.07095, 0.7632, 0.1223, 0.7602, 0.1823, 0.762, 0.1914, 0.7815, 0.2031, 0.7872, 0.2226, 0.8283, 0.2215, 0.8487, 0.2098, 0.8707, 0.2013, 0.9059, 0.2026, 0.9195, 0.1971, 0.94, 0.1989, 0.9605, 0.239, 0.9687, 0.2852, 0.9674, 0.4579, 0.6308, 0.461, 0.615, 0.4527, 0.5947, 0.4107, 0.5808, 0.3579, 0.5873, 0.3109, 0.5834, 0.2941, 0.5914, 0.3023, 0.9687, 0.3409, 0.9711, 0.3813, 0.9629, 0.3832, 0.9422, 0.3776, 0.9216, 0.3789, 0.9078, 0.3703, 0.8724, 0.3586, 0.8502, 0.3574, 0.8297, 0.3771, 0.7882, 0.3889, 0.7825, 0.3981, 0.7628, 0.4586, 0.761, 0.5103, 0.764, 0.5319, 0.7644, 0.5346, 0.7383, 0.5301, 0.7159, 0.517, 0.709, 0.4922, 0.7059, 0.4792, 0.6965, 0.4711, 0.7051, 0.4462, 0.7112, 0.402, 0.7126, 0.3686, 0.7273, 0.3845, 0.6972, 0.41, 0.6946, 0.4473, 0.6871, 0.4642, 0.6764, 0.297, 0.3802, 0.2843, 0.3812, 0.2843, 0.5591, 0.2985, 0.5587, 0.2843, 0.5591, 0.2905, 0.5744, 0.2985, 0.5587, 0.2688, 0.5706, 0.2905, 0.5744, 0.2843, 0.5591, 0.253, 0.5648, 0.2688, 0.5706, 0.2843, 0.5591, 0.2905, 0.5744, 0.3109, 0.5699, 0.2985, 0.5587, 0.3269, 0.564, 0.2985, 0.5587, 0.3109, 0.5699, 0.1227, 0.5622, 0.1636, 0.555, 0.2134, 0.5615, 0.253, 0.5648, 0.2843, 0.5591, 0.2843, 0.3812, 0.2003, 0.3782, 0.1167, 0.3833, 0.109, 0.3884, 0.1225, 0.45, 0.117, 0.5106, 0.09608, 0.5318, 0.07229, 0.5324, 0.05502, 0.5356, 0.03776, 0.5358, 0.03494, 0.5534, 0.03445, 0.5654, 0.03788, 0.5814, 0.05256, 0.5896, 0.08006, 0.5845, 0.1076, 0.5883, 0.2985, 0.5587, 0.3269, 0.564, 0.3667, 0.5608, 0.417, 0.5542, 0.4582, 0.5615, 0.4734, 0.5878, 0.5011, 0.5839, 0.5288, 0.5891, 0.5436, 0.5808, 0.5471, 0.5647, 0.5466, 0.5526, 0.5437, 0.5348, 0.5263, 0.5346, 0.5089, 0.5314, 0.485, 0.5308, 0.4638, 0.5094, 0.4584, 0.4484, 0.472, 0.3863, 0.4642, 0.3811, 0.38, 0.376, 0.297, 0.3802])
me_cube_004.use_remesh_preserve_volume = False
me_cube_004.use_remesh_preserve_attributes = False
me_cube_004.use_mirror_vertex_groups = False
me_cube_004.update()

# ---- objects
ob_cube_004 = bpy.data.objects.new('Cube.004', me_cube_004)

# ---- transforms, parenting, visibility, modifiers, constraints
ob_cube_004.location = (-42.77, 10.65, 0.0)
ob_cube_004.scale = (2.464, 2.464, 17.25)
ob_cube_004.lineart.crease_threshold = 0.0

# ---- collection membership
col_collection_1.objects.link(ob_cube_004)

# ---- scene / render settings (as saved in the file)
scene.frame_start = 1; scene.frame_end = 250; scene.frame_set(67)
scene.render.engine = 'BLENDER_EEVEE_NEXT'
scene.render.resolution_percentage = 50
scene.render.dither_intensity = 0.0
scene.cycles.use_denoising = False
scene.cycles.samples = 128
scene.cycles.sampling_pattern = 'TABULATED_SOBOL'
scene.cycles.light_sampling_threshold = 0.0
scene.cycles.use_adaptive_sampling = False
scene.cycles.use_light_tree = False
scene.cycles.blur_glossy = 0.0
scene.cycles.sample_clamp_indirect = 0.0
scene.view_settings.view_transform = 'Standard'
bpy.context.view_layer.update()

# ---- added for rendering (the .blend has no active camera and no usable light): camera, sun
cam_auto = bpy.data.cameras.new('AutoCamera')
cam_auto.lens = 50.0
cam_auto.sensor_width = 36.0
cam_auto.clip_end = 1000.0
ob_auto_camera = bpy.data.objects.new('AutoCamera', cam_auto)
scene.collection.objects.link(ob_auto_camera)
ob_auto_camera.location = (-17.1641, -19.4537, 28.1424)
ob_auto_camera.rotation_euler = (1.09748, -7.21219e-08, 0.694738)
scene.camera = ob_auto_camera
light_auto_sun = bpy.data.lights.new('AutoSun', 'SUN')
light_auto_sun.energy = 3.0
light_auto_sun.angle = 0.0523599
ob_auto_sun = bpy.data.objects.new('AutoSun', light_auto_sun)
scene.collection.objects.link(ob_auto_sun)
ob_auto_sun.rotation_euler = (0.872665, 0.174533, 0.523599)
bpy.context.view_layer.update()

